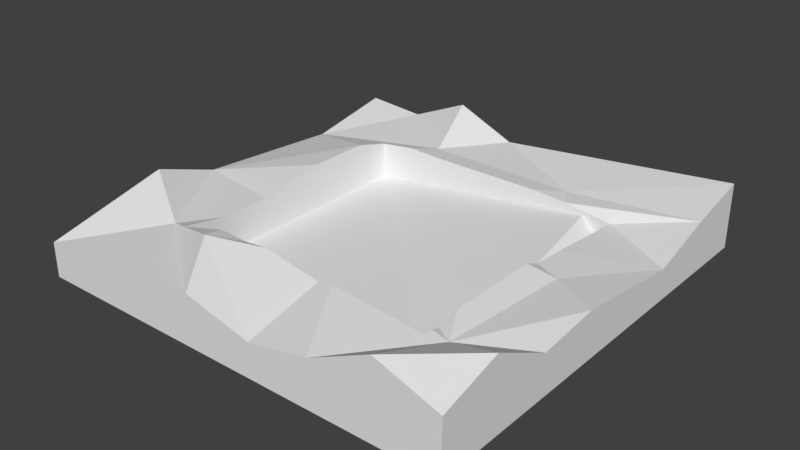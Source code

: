 # Source: landscape2.blend  (saved by Blender 2.77.0; exported with 4.5.12 LTS)
import bpy
from mathutils import Matrix  # noqa: F401  (used for matrix-valued properties, if any)

bpy.ops.wm.read_factory_settings(use_empty=True)
scene = bpy.context.scene
scene.name = 'Scene'

# ---- collections
col_collection_1 = bpy.data.collections.new('Collection 1'); scene.collection.children.link(col_collection_1)

# ---- world
world_world = bpy.data.worlds.new('World'); scene.world = world_world
world_world.color = (0.05088, 0.05088, 0.05088)
world_world.use_sun_shadow = False
world_world.sun_shadow_jitter_overblur = 0.0
world_world.cycles.sampling_method = 'MANUAL'

# ---- meshes
me_plane_001 = bpy.data.meshes.new('Plane.001')
me_plane_001.from_pydata([(68.94, -97.49, 84.2), (97.51, -97.49, 46.97), (97.51, -68.91, 77.35), (71.22, -59.85, 34.38), (40.37, -97.49, 33.2), (11.8, -97.49, 11.7), (-20.09, -97.49, 40.47), (-102.5, -97.49, 13.4), (-102.5, -97.49, -47.08), (97.51, -97.49, -47.08), (97.51, 73.7, 42.04), (97.51, 43.63, 7.84), (97.51, -11.11, 33.8), (97.51, -40.34, 22.69), (97.51, 102.5, -47.08), (97.51, 102.5, 67.23), (12.75, -62.5, 45.79), (19.62, -62.5, 50.96), (-13.87, -62.5, 63.85), (-37.52, -72.23, 70.23), (-62.29, -62.42, 38.11), (-73.46, -57.87, 23.39), (-102.5, -41.53, 63.06), (-102.5, -11.22, 22.76), (-102.5, 61.32, 2.77), (-102.5, 102.5, 30.83), (-102.5, 102.5, -47.08), (34.3, 72.75, 22.52), (74.02, 2.923, 26.72), (40.13, 62.5, 23.14), (49.37, 62.5, 11.82), (62.5, 62.5, 11.82), (62.5, 23.18, 25.51), (-73.92, 102.5, 22.69), (-45.34, 102.5, 68.78), (-16.77, 102.5, 22.69), (62.5, -58.59, 37.71), (62.5, -62.5, 36.5), (-24.71, -62.5, 59.93), (-39.43, -62.5, 61.52), (-62.5, -41.15, 23.05), (-62.5, 45.73, 39.85), (-62.5, 14.98, 40.98), (-38.21, 74.22, 22.41), (62.5, 7.406, 29.04), (24.21, 62.5, 27.73), (62.5, -43.86, 43.26), (62.5, 0.2398, 40.14), (62.5, -54.32, 32.46), (-62.5, -16.94, 22.64), (-45.72, 62.5, 30.87), (-62.5, 62.5, 22.2), (-28.5, 62.5, 28.19), (-62.5, -62.5, -40.21), (-62.5, 62.5, -40.21), (62.5, -62.5, -40.21), (62.5, 62.5, -40.21)], [], [(0, 1, 2), (3, 0, 2), (0, 4, 5, 6, 7, 8, 9, 1), (10, 11, 12, 13, 2, 1, 9, 14, 15), (3, 2, 13), (4, 0, 3), (16, 5, 4, 17), (18, 19, 6, 5, 16), (7, 6, 19, 20, 21), (22, 23, 24, 25, 26, 8, 7), (26, 14, 9, 8), (27, 10, 15), (28, 11, 10, 27, 29, 30, 31, 32), (28, 12, 11), (3, 13, 12, 28), (33, 34, 35, 15, 14, 26, 25), (17, 4, 3, 36, 37), (38, 19, 18), (22, 7, 21), (20, 19, 39), (21, 20, 40), (22, 21, 23), (41, 24, 23, 42), (24, 33, 25), (35, 43, 27, 15), (44, 28, 32), (29, 27, 45), (46, 3, 28, 47), (33, 24, 43, 34), (34, 43, 35), (36, 3, 48), (39, 19, 38), (49, 23, 21, 40), (50, 43, 24, 41, 51), (42, 23, 49), (45, 27, 43, 52), (47, 28, 44), (48, 3, 46), (52, 43, 50), (51, 41, 42, 49, 40, 20, 53, 54), (30, 29, 45, 52, 50, 51, 54), (53, 55, 56, 30, 54), (20, 39, 38, 18, 16, 17, 37, 55, 53), (31, 30, 56), (37, 36, 48, 46, 47, 44, 32, 31, 56, 55)])
me_plane_001.use_remesh_preserve_volume = False
me_plane_001.use_remesh_preserve_attributes = False
me_plane_001.use_mirror_vertex_groups = False
me_plane_001.update()

# ---- objects
ob_terrain_2 = bpy.data.objects.new('Terrain 2', me_plane_001)

# ---- transforms, parenting, visibility, modifiers, constraints
ob_terrain_2.location = (0.0, 0.0, 0.0)
ob_terrain_2.scale = (0.05591, 0.05591, 0.01491)
ob_terrain_2.lineart.crease_threshold = 0.0

# ---- collection membership
col_collection_1.objects.link(ob_terrain_2)

# ---- scene / render settings (as saved in the file)
scene.frame_start = 1; scene.frame_end = 250; scene.frame_set(1)
scene.render.engine = 'BLENDER_EEVEE_NEXT'
scene.render.resolution_percentage = 50
scene.render.dither_intensity = 0.0
scene.cycles.use_denoising = False
scene.cycles.samples = 128
scene.cycles.sampling_pattern = 'TABULATED_SOBOL'
scene.cycles.light_sampling_threshold = 0.0
scene.cycles.use_adaptive_sampling = False
scene.cycles.use_light_tree = False
scene.cycles.blur_glossy = 0.0
scene.cycles.sample_clamp_indirect = 0.0
scene.view_settings.view_transform = 'Standard'
bpy.context.view_layer.update()

# ---- added for rendering (the .blend has no active camera and no usable light): camera, sun
cam_auto = bpy.data.cameras.new('AutoCamera')
cam_auto.lens = 50.0
cam_auto.sensor_width = 36.0
cam_auto.clip_end = 1000.0
ob_auto_camera = bpy.data.objects.new('AutoCamera', cam_auto)
scene.collection.objects.link(ob_auto_camera)
ob_auto_camera.location = (14.603, -17.5498, 12.0703)
ob_auto_camera.rotation_euler = (1.09748, -7.21219e-08, 0.694738)
scene.camera = ob_auto_camera
light_auto_sun = bpy.data.lights.new('AutoSun', 'SUN')
light_auto_sun.energy = 3.0
light_auto_sun.angle = 0.0523599
ob_auto_sun = bpy.data.objects.new('AutoSun', light_auto_sun)
scene.collection.objects.link(ob_auto_sun)
ob_auto_sun.rotation_euler = (0.872665, 0.174533, 0.523599)
bpy.context.view_layer.update()
